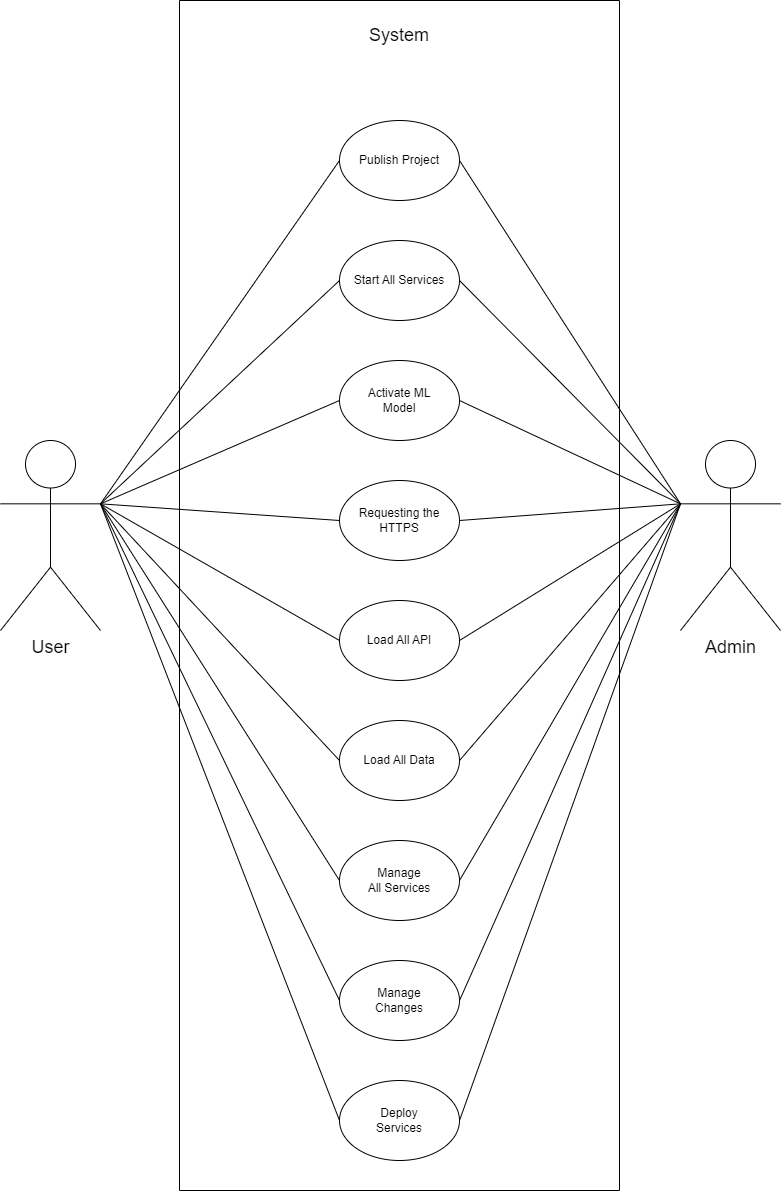

The diagram above was exported from draw.io. Its source (the exported page's mxGraphModel, read from the mxfile embedded in the PNG):
<mxGraphModel dx="2333" dy="2480" grid="1" gridSize="10" guides="1" tooltips="1" connect="1" arrows="1" fold="1" page="1" pageScale="1" pageWidth="850" pageHeight="1100" math="0" shadow="0">
  <root>
    <mxCell id="0" />
    <mxCell id="1" parent="0" />
    <mxCell id="Cof7CUz10aBS_T015wTI-1" value="Publish Project" style="ellipse;whiteSpace=wrap;html=1;" vertex="1" parent="1">
      <mxGeometry x="379" y="40" width="120" height="80" as="geometry" />
    </mxCell>
    <mxCell id="Cof7CUz10aBS_T015wTI-2" value="Start All Services" style="ellipse;whiteSpace=wrap;html=1;" vertex="1" parent="1">
      <mxGeometry x="379" y="160" width="120" height="80" as="geometry" />
    </mxCell>
    <mxCell id="Cof7CUz10aBS_T015wTI-3" value="Activate ML&lt;br&gt;Model" style="ellipse;whiteSpace=wrap;html=1;" vertex="1" parent="1">
      <mxGeometry x="379" y="280" width="120" height="80" as="geometry" />
    </mxCell>
    <mxCell id="Cof7CUz10aBS_T015wTI-4" value="Requesting the HTTPS" style="ellipse;whiteSpace=wrap;html=1;" vertex="1" parent="1">
      <mxGeometry x="379" y="400" width="120" height="80" as="geometry" />
    </mxCell>
    <mxCell id="Cof7CUz10aBS_T015wTI-5" value="Load All API" style="ellipse;whiteSpace=wrap;html=1;" vertex="1" parent="1">
      <mxGeometry x="379" y="520" width="120" height="80" as="geometry" />
    </mxCell>
    <mxCell id="Cof7CUz10aBS_T015wTI-6" value="Manage&lt;br style=&quot;border-color: var(--border-color);&quot;&gt;All Services" style="ellipse;whiteSpace=wrap;html=1;" vertex="1" parent="1">
      <mxGeometry x="379" y="760" width="120" height="80" as="geometry" />
    </mxCell>
    <mxCell id="Cof7CUz10aBS_T015wTI-7" value="Load All Data" style="ellipse;whiteSpace=wrap;html=1;" vertex="1" parent="1">
      <mxGeometry x="379" y="640" width="120" height="80" as="geometry" />
    </mxCell>
    <mxCell id="Cof7CUz10aBS_T015wTI-8" value="Manage &lt;br&gt;Changes" style="ellipse;whiteSpace=wrap;html=1;" vertex="1" parent="1">
      <mxGeometry x="379" y="880" width="120" height="80" as="geometry" />
    </mxCell>
    <mxCell id="Cof7CUz10aBS_T015wTI-9" value="Deploy &lt;br&gt;Services" style="ellipse;whiteSpace=wrap;html=1;" vertex="1" parent="1">
      <mxGeometry x="379" y="1000" width="120" height="80" as="geometry" />
    </mxCell>
    <mxCell id="Cof7CUz10aBS_T015wTI-10" value="" style="swimlane;startSize=0;fontSize=18;" vertex="1" parent="1">
      <mxGeometry x="219" y="-80" width="440" height="1190" as="geometry" />
    </mxCell>
    <mxCell id="Cof7CUz10aBS_T015wTI-11" value="&lt;font style=&quot;font-size: 18px;&quot;&gt;System&lt;br&gt;&lt;/font&gt;" style="text;html=1;strokeColor=none;fillColor=none;align=center;verticalAlign=middle;whiteSpace=wrap;rounded=0;" vertex="1" parent="Cof7CUz10aBS_T015wTI-10">
      <mxGeometry x="190" y="20" width="60" height="30" as="geometry" />
    </mxCell>
    <mxCell id="Cof7CUz10aBS_T015wTI-12" value="&lt;font style=&quot;font-size: 18px;&quot;&gt;User&lt;/font&gt;" style="shape=umlActor;verticalLabelPosition=bottom;verticalAlign=top;html=1;outlineConnect=0;" vertex="1" parent="1">
      <mxGeometry x="40" y="360" width="100" height="190" as="geometry" />
    </mxCell>
    <mxCell id="Cof7CUz10aBS_T015wTI-13" value="&lt;font style=&quot;font-size: 18px;&quot;&gt;Admin&lt;/font&gt;" style="shape=umlActor;verticalLabelPosition=bottom;verticalAlign=top;html=1;outlineConnect=0;" vertex="1" parent="1">
      <mxGeometry x="720" y="360" width="100" height="190" as="geometry" />
    </mxCell>
    <mxCell id="Cof7CUz10aBS_T015wTI-15" value="" style="endArrow=none;html=1;rounded=0;exitX=1;exitY=0.3333333333333333;exitDx=0;exitDy=0;exitPerimeter=0;entryX=0;entryY=0.5;entryDx=0;entryDy=0;" edge="1" parent="1" source="Cof7CUz10aBS_T015wTI-12" target="Cof7CUz10aBS_T015wTI-1">
      <mxGeometry width="50" height="50" relative="1" as="geometry">
        <mxPoint x="140" y="330" as="sourcePoint" />
        <mxPoint x="190" y="280" as="targetPoint" />
      </mxGeometry>
    </mxCell>
    <mxCell id="Cof7CUz10aBS_T015wTI-16" value="" style="endArrow=none;html=1;rounded=0;exitX=0;exitY=0.3333333333333333;exitDx=0;exitDy=0;exitPerimeter=0;entryX=1;entryY=0.5;entryDx=0;entryDy=0;" edge="1" parent="1" source="Cof7CUz10aBS_T015wTI-13" target="Cof7CUz10aBS_T015wTI-8">
      <mxGeometry width="50" height="50" relative="1" as="geometry">
        <mxPoint x="150" y="343" as="sourcePoint" />
        <mxPoint x="389" y="90" as="targetPoint" />
      </mxGeometry>
    </mxCell>
    <mxCell id="Cof7CUz10aBS_T015wTI-17" value="" style="endArrow=none;html=1;rounded=0;exitX=1;exitY=0.3333333333333333;exitDx=0;exitDy=0;exitPerimeter=0;entryX=0;entryY=0.5;entryDx=0;entryDy=0;" edge="1" parent="1" source="Cof7CUz10aBS_T015wTI-12" target="Cof7CUz10aBS_T015wTI-7">
      <mxGeometry width="50" height="50" relative="1" as="geometry">
        <mxPoint x="160" y="353" as="sourcePoint" />
        <mxPoint x="399" y="100" as="targetPoint" />
      </mxGeometry>
    </mxCell>
    <mxCell id="Cof7CUz10aBS_T015wTI-18" value="" style="endArrow=none;html=1;rounded=0;exitX=1;exitY=0.3333333333333333;exitDx=0;exitDy=0;exitPerimeter=0;entryX=0;entryY=0.5;entryDx=0;entryDy=0;" edge="1" parent="1" source="Cof7CUz10aBS_T015wTI-12" target="Cof7CUz10aBS_T015wTI-5">
      <mxGeometry width="50" height="50" relative="1" as="geometry">
        <mxPoint x="170" y="363" as="sourcePoint" />
        <mxPoint x="409" y="110" as="targetPoint" />
      </mxGeometry>
    </mxCell>
    <mxCell id="Cof7CUz10aBS_T015wTI-19" value="" style="endArrow=none;html=1;rounded=0;exitX=1;exitY=0.3333333333333333;exitDx=0;exitDy=0;exitPerimeter=0;entryX=0;entryY=0.5;entryDx=0;entryDy=0;" edge="1" parent="1" source="Cof7CUz10aBS_T015wTI-12" target="Cof7CUz10aBS_T015wTI-4">
      <mxGeometry width="50" height="50" relative="1" as="geometry">
        <mxPoint x="180" y="373" as="sourcePoint" />
        <mxPoint x="419" y="120" as="targetPoint" />
      </mxGeometry>
    </mxCell>
    <mxCell id="Cof7CUz10aBS_T015wTI-20" value="" style="endArrow=none;html=1;rounded=0;exitX=1;exitY=0.3333333333333333;exitDx=0;exitDy=0;exitPerimeter=0;entryX=0;entryY=0.5;entryDx=0;entryDy=0;" edge="1" parent="1" source="Cof7CUz10aBS_T015wTI-12" target="Cof7CUz10aBS_T015wTI-3">
      <mxGeometry width="50" height="50" relative="1" as="geometry">
        <mxPoint x="190" y="383" as="sourcePoint" />
        <mxPoint x="429" y="130" as="targetPoint" />
      </mxGeometry>
    </mxCell>
    <mxCell id="Cof7CUz10aBS_T015wTI-21" value="" style="endArrow=none;html=1;rounded=0;exitX=1;exitY=0.3333333333333333;exitDx=0;exitDy=0;exitPerimeter=0;entryX=0;entryY=0.5;entryDx=0;entryDy=0;" edge="1" parent="1" source="Cof7CUz10aBS_T015wTI-12" target="Cof7CUz10aBS_T015wTI-2">
      <mxGeometry width="50" height="50" relative="1" as="geometry">
        <mxPoint x="200" y="393" as="sourcePoint" />
        <mxPoint x="439" y="140" as="targetPoint" />
      </mxGeometry>
    </mxCell>
    <mxCell id="Cof7CUz10aBS_T015wTI-22" value="" style="endArrow=none;html=1;rounded=0;exitX=1;exitY=0.5;exitDx=0;exitDy=0;entryX=0;entryY=0.3333333333333333;entryDx=0;entryDy=0;entryPerimeter=0;" edge="1" parent="1" source="Cof7CUz10aBS_T015wTI-7" target="Cof7CUz10aBS_T015wTI-13">
      <mxGeometry width="50" height="50" relative="1" as="geometry">
        <mxPoint x="210" y="403" as="sourcePoint" />
        <mxPoint x="449" y="150" as="targetPoint" />
      </mxGeometry>
    </mxCell>
    <mxCell id="Cof7CUz10aBS_T015wTI-23" value="" style="endArrow=none;html=1;rounded=0;exitX=1;exitY=0.5;exitDx=0;exitDy=0;entryX=0;entryY=0.3333333333333333;entryDx=0;entryDy=0;entryPerimeter=0;" edge="1" parent="1" source="Cof7CUz10aBS_T015wTI-5" target="Cof7CUz10aBS_T015wTI-13">
      <mxGeometry width="50" height="50" relative="1" as="geometry">
        <mxPoint x="220" y="413" as="sourcePoint" />
        <mxPoint x="459" y="160" as="targetPoint" />
      </mxGeometry>
    </mxCell>
    <mxCell id="Cof7CUz10aBS_T015wTI-24" value="" style="endArrow=none;html=1;rounded=0;exitX=0;exitY=0.3333333333333333;exitDx=0;exitDy=0;exitPerimeter=0;entryX=1;entryY=0.5;entryDx=0;entryDy=0;" edge="1" parent="1" source="Cof7CUz10aBS_T015wTI-13" target="Cof7CUz10aBS_T015wTI-4">
      <mxGeometry width="50" height="50" relative="1" as="geometry">
        <mxPoint x="230" y="423" as="sourcePoint" />
        <mxPoint x="469" y="170" as="targetPoint" />
      </mxGeometry>
    </mxCell>
    <mxCell id="Cof7CUz10aBS_T015wTI-25" value="" style="endArrow=none;html=1;rounded=0;exitX=0;exitY=0.3333333333333333;exitDx=0;exitDy=0;exitPerimeter=0;entryX=1;entryY=0.5;entryDx=0;entryDy=0;" edge="1" parent="1" source="Cof7CUz10aBS_T015wTI-13" target="Cof7CUz10aBS_T015wTI-3">
      <mxGeometry width="50" height="50" relative="1" as="geometry">
        <mxPoint x="240" y="433" as="sourcePoint" />
        <mxPoint x="479" y="180" as="targetPoint" />
      </mxGeometry>
    </mxCell>
    <mxCell id="Cof7CUz10aBS_T015wTI-26" value="" style="endArrow=none;html=1;rounded=0;exitX=0;exitY=0.3333333333333333;exitDx=0;exitDy=0;exitPerimeter=0;entryX=1;entryY=0.5;entryDx=0;entryDy=0;" edge="1" parent="1" source="Cof7CUz10aBS_T015wTI-13" target="Cof7CUz10aBS_T015wTI-2">
      <mxGeometry width="50" height="50" relative="1" as="geometry">
        <mxPoint x="250" y="443" as="sourcePoint" />
        <mxPoint x="489" y="190" as="targetPoint" />
      </mxGeometry>
    </mxCell>
    <mxCell id="Cof7CUz10aBS_T015wTI-27" value="" style="endArrow=none;html=1;rounded=0;exitX=0;exitY=0.3333333333333333;exitDx=0;exitDy=0;exitPerimeter=0;entryX=1;entryY=0.5;entryDx=0;entryDy=0;" edge="1" parent="1" source="Cof7CUz10aBS_T015wTI-13" target="Cof7CUz10aBS_T015wTI-1">
      <mxGeometry width="50" height="50" relative="1" as="geometry">
        <mxPoint x="260" y="453" as="sourcePoint" />
        <mxPoint x="499" y="200" as="targetPoint" />
      </mxGeometry>
    </mxCell>
    <mxCell id="Cof7CUz10aBS_T015wTI-28" value="" style="endArrow=none;html=1;rounded=0;exitX=1;exitY=0.3333333333333333;exitDx=0;exitDy=0;exitPerimeter=0;entryX=0;entryY=0.5;entryDx=0;entryDy=0;" edge="1" parent="1" source="Cof7CUz10aBS_T015wTI-12" target="Cof7CUz10aBS_T015wTI-9">
      <mxGeometry width="50" height="50" relative="1" as="geometry">
        <mxPoint x="150" y="343" as="sourcePoint" />
        <mxPoint x="389" y="810" as="targetPoint" />
      </mxGeometry>
    </mxCell>
    <mxCell id="Cof7CUz10aBS_T015wTI-29" value="" style="endArrow=none;html=1;rounded=0;exitX=1;exitY=0.3333333333333333;exitDx=0;exitDy=0;exitPerimeter=0;entryX=0;entryY=0.5;entryDx=0;entryDy=0;" edge="1" parent="1" source="Cof7CUz10aBS_T015wTI-12" target="Cof7CUz10aBS_T015wTI-8">
      <mxGeometry width="50" height="50" relative="1" as="geometry">
        <mxPoint x="160" y="353" as="sourcePoint" />
        <mxPoint x="399" y="820" as="targetPoint" />
      </mxGeometry>
    </mxCell>
    <mxCell id="Cof7CUz10aBS_T015wTI-30" value="" style="endArrow=none;html=1;rounded=0;exitX=0;exitY=0.3333333333333333;exitDx=0;exitDy=0;exitPerimeter=0;entryX=1;entryY=0.5;entryDx=0;entryDy=0;" edge="1" parent="1" source="Cof7CUz10aBS_T015wTI-13" target="Cof7CUz10aBS_T015wTI-6">
      <mxGeometry width="50" height="50" relative="1" as="geometry">
        <mxPoint x="170" y="363" as="sourcePoint" />
        <mxPoint x="409" y="830" as="targetPoint" />
      </mxGeometry>
    </mxCell>
    <mxCell id="Cof7CUz10aBS_T015wTI-31" value="" style="endArrow=none;html=1;rounded=0;exitX=1;exitY=0.3333333333333333;exitDx=0;exitDy=0;exitPerimeter=0;entryX=0;entryY=0.5;entryDx=0;entryDy=0;" edge="1" parent="1" source="Cof7CUz10aBS_T015wTI-12" target="Cof7CUz10aBS_T015wTI-6">
      <mxGeometry width="50" height="50" relative="1" as="geometry">
        <mxPoint x="180" y="373" as="sourcePoint" />
        <mxPoint x="380" y="780" as="targetPoint" />
      </mxGeometry>
    </mxCell>
    <mxCell id="Cof7CUz10aBS_T015wTI-32" value="" style="endArrow=none;html=1;rounded=0;exitX=0;exitY=0.3333333333333333;exitDx=0;exitDy=0;exitPerimeter=0;entryX=1;entryY=0.5;entryDx=0;entryDy=0;" edge="1" parent="1" source="Cof7CUz10aBS_T015wTI-13" target="Cof7CUz10aBS_T015wTI-9">
      <mxGeometry width="50" height="50" relative="1" as="geometry">
        <mxPoint x="190" y="383" as="sourcePoint" />
        <mxPoint x="429" y="850" as="targetPoint" />
      </mxGeometry>
    </mxCell>
  </root>
</mxGraphModel>